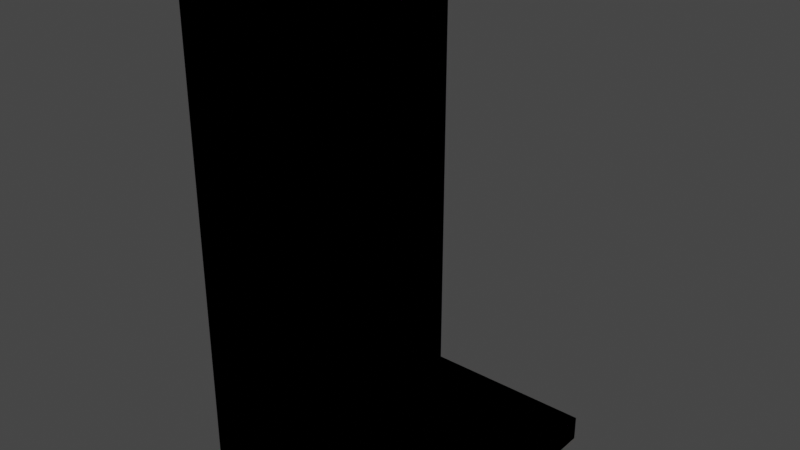 # Source: building_02_tile_set.blend  (saved by Blender 3.0.42; exported with 4.5.12 LTS)
import bpy
from mathutils import Matrix  # noqa: F401  (used for matrix-valued properties, if any)

bpy.ops.wm.read_factory_settings(use_empty=True)
scene = bpy.context.scene
scene.name = 'Scene'

# ---- collections
col_collection = bpy.data.collections.new('Collection'); scene.collection.children.link(col_collection)

# ---- images (referenced by path relative to the original .blend; pixels are not part of the script)
import os
ASSET_DIR = os.environ.get("B2B_ASSET_DIR", "")  # directory of the original .blend (textures are referenced by path, not embedded)
HERE = os.path.dirname(os.path.abspath(__file__))  # packed textures are extracted next to this script under _unpacked/

def load_image(name, relpath, width, height, colorspace="sRGB"):
    """Load a texture the original file referenced (path relative to the .blend, or extracted next to this script)."""
    p = next((c for c in (os.path.join(HERE, relpath), os.path.join(ASSET_DIR, relpath)) if relpath and os.path.exists(c)), "")
    if p:
        img = bpy.data.images.load(p, check_existing=True)
        img.name = name
    else:  # same state as the original file: an image datablock whose file is absent (Cycles renders it pink)
        img = bpy.data.images.new(name, width, height)
        img.source = "FILE"
        img.filepath = "//" + (relpath or name)
    img.colorspace_settings.name = colorspace
    return img
img_interior_png = load_image('interior.png', 'interior.png', 1024, 1024, 'sRGB')
img_floor_png = load_image('floor.png', 'floor.png', 1024, 1024, 'sRGB')
img_siding_png = load_image('siding.png', 'siding.png', 1024, 1024, 'sRGB')

# ---- materials (node trees are filled in below, after node groups)
mat_interior = bpy.data.materials.new('Interior')
mat_floor = bpy.data.materials.new('Floor')
mat_exterior = bpy.data.materials.new('Exterior')
mat_material_002 = bpy.data.materials.new('Material.002')
mat_material_002.alpha_threshold = 0.0
mat_material_002.line_color = (0.0, 0.0, 0.0, 1.0)

# ---- material node trees
mat_interior.use_nodes = True; mat_interior.node_tree.nodes.clear()
_N = mat_interior.node_tree.nodes; _L = mat_interior.node_tree.links
n0 = _N.new('ShaderNodeBsdfPrincipled'); n0.name = 'Principled BSDF'; n0.location = (10, 300)
n0.distribution = 'GGX'
n0.subsurface_method = 'RANDOM_WALK_SKIN'
n0.inputs[3].default_value = 1.45
n0.inputs[27].default_value = (0.0, 0.0, 0.0, 1.0)
n0.inputs[28].default_value = 1.0
n1 = _N.new('ShaderNodeOutputMaterial'); n1.name = 'Material Output'; n1.location = (300, 300)
n2 = _N.new('ShaderNodeTexImage'); n2.name = 'Image Texture'; n2.location = (-495, 323)
n2.image = img_interior_png
_L.new(n0.outputs[0], n1.inputs[0])
_L.new(n2.outputs[0], n0.inputs[0])
n1.is_active_output = True
mat_floor.use_nodes = True; mat_floor.node_tree.nodes.clear()
_N = mat_floor.node_tree.nodes; _L = mat_floor.node_tree.links
n0 = _N.new('ShaderNodeBsdfPrincipled'); n0.name = 'Principled BSDF'; n0.location = (10, 300)
n0.distribution = 'GGX'
n0.subsurface_method = 'RANDOM_WALK_SKIN'
n0.inputs[3].default_value = 1.45
n0.inputs[27].default_value = (0.0, 0.0, 0.0, 1.0)
n0.inputs[28].default_value = 1.0
n1 = _N.new('ShaderNodeOutputMaterial'); n1.name = 'Material Output'; n1.location = (300, 300)
n2 = _N.new('ShaderNodeTexImage'); n2.name = 'Image Texture'; n2.location = (-442, 283)
n2.image = img_floor_png
_L.new(n0.outputs[0], n1.inputs[0])
_L.new(n2.outputs[0], n0.inputs[0])
n1.is_active_output = True
mat_exterior.use_nodes = True; mat_exterior.node_tree.nodes.clear()
_N = mat_exterior.node_tree.nodes; _L = mat_exterior.node_tree.links
n0 = _N.new('ShaderNodeBsdfPrincipled'); n0.name = 'Principled BSDF'; n0.location = (10, 300)
n0.distribution = 'GGX'
n0.subsurface_method = 'RANDOM_WALK_SKIN'
n0.inputs[3].default_value = 1.45
n0.inputs[27].default_value = (0.0, 0.0, 0.0, 1.0)
n0.inputs[28].default_value = 1.0
n1 = _N.new('ShaderNodeOutputMaterial'); n1.name = 'Material Output'; n1.location = (300, 300)
n2 = _N.new('ShaderNodeTexImage'); n2.name = 'Image Texture'; n2.location = (-424, 275)
n2.image = img_siding_png
_L.new(n0.outputs[0], n1.inputs[0])
_L.new(n2.outputs[0], n0.inputs[0])
n1.is_active_output = True
mat_material_002.use_nodes = True; mat_material_002.node_tree.nodes.clear()
_N = mat_material_002.node_tree.nodes; _L = mat_material_002.node_tree.links
n0 = _N.new('ShaderNodeOutputMaterial'); n0.name = 'Material Output'; n0.location = (300, 300)
n1 = _N.new('ShaderNodeBsdfPrincipled'); n1.name = 'Principled BSDF'; n1.location = (10, 300)
n1.distribution = 'GGX'
n1.subsurface_method = 'RANDOM_WALK_SKIN'
n1.inputs[2].default_value = 0.4
n1.inputs[3].default_value = 1.45
n1.inputs[27].default_value = (0.0, 0.0, 0.0, 1.0)
n1.inputs[28].default_value = 1.0
_L.new(n1.outputs[0], n0.inputs[0])
n0.is_active_output = True

# ---- world
world_world = bpy.data.worlds.new('World'); scene.world = world_world
world_world.use_nodes = True; world_world.node_tree.nodes.clear()
_N = world_world.node_tree.nodes; _L = world_world.node_tree.links
n0 = _N.new('ShaderNodeOutputWorld'); n0.name = 'World Output'; n0.location = (300, 300)
n1 = _N.new('ShaderNodeBackground'); n1.name = 'Background'; n1.location = (10, 300)
n1.inputs[0].default_value = (0.05088, 0.05088, 0.05088, 1.0)
_L.new(n1.outputs[0], n0.inputs[0])
n0.is_active_output = True
world_world.color = (0.05088, 0.05088, 0.05088)
world_world.use_sun_shadow = False
world_world.sun_shadow_jitter_overblur = 0.0

# ---- meshes
me_cube = bpy.data.meshes.new('Cube')
me_cube.from_pydata([(-0.8, -0.8, 4.0), (-1.0, -1.0, 0.0), (-1.0, -1.0, 4.0), (-0.8, -0.8, 0.2), (-1.0, 1.0, 0.0), (-1.0, 1.0, 4.0), (-0.8, 1.0, 4.0), (-0.8, 1.0, 0.2), (1.0, -1.0, 4.0), (1.0, -1.0, 0.0), (1.0, -0.8, 4.0), (1.0, -0.8, 0.2), (1.0, 1.0, 0.2), (1.0, 1.0, 0.0)], [], [(6, 0, 3, 7), (9, 8, 2, 1), (10, 0, 2, 8), (12, 7, 3, 11), (0, 6, 5, 2), (1, 2, 5, 4), (0, 10, 11, 3), (4, 13, 9, 1), (11, 10, 8, 9), (11, 9, 13, 12), (13, 4, 7, 12), (6, 7, 4, 5)])
me_cube.polygons.foreach_set('material_index', [0, 2, 2, 1, 2, 2, 0, 1, 0, 1, 1, 0])
_uv = me_cube.uv_layers.new(name='UVMap')
_uv.uv.foreach_set('vector', [1.0, 1.0, 0.5, 1.0, 0.498, 0.0, 1.0, 0.0, 1.0, 0.0, 1.0, 1.0, 0.5, 1.0, 0.5, 0.0, 1.0, 0.9531, 0.5, 0.9531, 0.5, 1.0, 1.0, 1.0, 0.0, 0.0, 0.8965, 0.0, 0.8965, 0.9814, 0.0, 0.9814, 0.5, 0.9531, 0.0, 0.9531, 0.0, 1.0, 0.5, 1.0, 0.5, 0.0, 0.5, 1.0, 0.0, 1.0, 0.0, 0.0, 0.5, 1.0, 0.0, 1.0, 0.0, 0.0, 0.498, 0.0, 0.0, 1.0, 0.0, 0.0, 1.0, 0.0, 1.0, 1.0, 0.003906, 0.0, 0.0, 1.0, 0.05469, 1.0, 0.05469, 0.0, 0.0, 0.9814, 0.09863, 0.9814, 0.09863, 0.0, 0.0, 0.0, 0.0, 0.09473, 0.8965, 0.09473, 0.8965, 0.0, 0.0, 0.0, 1.0, 1.0, 1.0, 0.0, 0.9531, 0.0, 0.9531, 1.0])
me_cube.materials.append(mat_interior)
me_cube.materials.append(mat_floor)
me_cube.materials.append(mat_exterior)
me_cube.use_remesh_preserve_volume = False
me_cube.use_remesh_preserve_attributes = False
me_cube.use_mirror_vertex_groups = False
me_cube.update()
me_cube_001 = bpy.data.meshes.new('Cube.001')
me_cube_001.from_pydata([(-1.0, -0.8, 4.0), (-1.0, -1.0, 0.0), (-1.0, -1.0, 4.0), (-1.0, -0.8, 0.2), (-1.0, 1.0, 0.0), (-1.0, 1.0, 0.2), (1.0, -1.0, 4.0), (1.0, -1.0, 0.0), (1.0, -0.8, 4.0), (1.0, -0.8, 0.2), (1.0, 1.0, 0.2), (1.0, 1.0, 0.0)], [], [(1, 2, 0, 3), (7, 6, 2, 1), (8, 0, 2, 6), (10, 5, 3, 9), (4, 1, 3, 5), (5, 10, 11, 4), (0, 8, 9, 3), (4, 11, 7, 1), (9, 7, 11, 10), (7, 9, 8, 6)])
me_cube_001.polygons.foreach_set('material_index', [0, 1, 1, 2, 2, 2, 0, 2, 2, 0])
_uv = me_cube_001.uv_layers.new(name='UVMap')
_uv.uv.foreach_set('vector', [0.4658, 0.00293, 0.4697, 1.0, 0.5186, 1.0, 0.5186, 0.00293, 0.5, 0.0, 0.5, 1.0, 0.0, 1.0, 0.0, 0.0, 0.5, 0.959, 0.0, 0.959, 0.0, 1.0, 0.5, 1.0, 0.0, 0.0, 1.0, 0.0, 1.0, 0.959, 0.0, 0.959, 0.08496, 0.959, 0.08496, 0.0, 0.0, 0.0, 0.0, 0.959, 1.0, 0.0, 0.0, 0.0, 0.0, 0.08008, 1.0, 0.08594, 0.5186, 1.0, 0.0, 1.0, 0.0, 0.00293, 0.5186, 0.00293, 1.0, 0.0, 1.0, 0.959, 1.0, 0.0, 1.0, 0.959, 1.0, 0.0, 1.0, 0.08203, 0.0, 0.08691, 0.0, 0.0, 0.04785, 0.00293, 0.0, 0.00293, 0.0, 1.0, 0.0498, 1.0])
me_cube_001.materials.append(mat_interior)
me_cube_001.materials.append(mat_exterior)
me_cube_001.materials.append(mat_floor)
me_cube_001.use_remesh_preserve_volume = False
me_cube_001.use_remesh_preserve_attributes = False
me_cube_001.use_mirror_vertex_groups = False
me_cube_001.update()
me_cube_002 = bpy.data.meshes.new('Cube.002')
me_cube_002.from_pydata([(-1.0, -1.0, 0.0), (-1.0, -1.0, 0.2), (-1.0, 1.0, 0.0), (-1.0, 1.0, 0.2), (1.0, -1.0, 0.0), (1.0, -1.0, 0.2), (1.0, 1.0, 0.2), (1.0, 1.0, 0.0)], [], [(6, 3, 1, 5), (2, 0, 1, 3), (3, 6, 7, 2), (2, 7, 4, 0), (5, 4, 7, 6), (5, 1, 0, 4)])
me_cube_002.polygons.foreach_set('material_index', [1, 1, 1, 1, 1, 1])
_uv = me_cube_002.uv_layers.new(name='UVMap')
_uv.uv.foreach_set('vector', [0.0, 0.0, 1.0, 0.0, 1.0, 1.0, 0.0, 1.0, 0.916, 0.0, 0.916, 1.0, 1.0, 1.0, 1.0, 0.0, 1.0, 0.0, 0.0009766, 0.0, 0.0009766, 0.08496, 1.0, 0.08496, 1.0, 1.0, 0.0, 1.0, 0.0, 0.0, 1.0, 0.0, 0.0, 1.0, 0.08301, 1.0, 0.08301, 0.0, 0.0009766, 0.0, 0.0, 1.0, 1.0, 1.0, 1.0, 0.9102, 0.0009766, 0.9102])
me_cube_002.materials.append(mat_material_002)
me_cube_002.materials.append(mat_floor)
me_cube_002.use_remesh_preserve_volume = False
me_cube_002.use_remesh_preserve_attributes = False
me_cube_002.use_mirror_vertex_groups = False
me_cube_002.update()
me_cube_003 = bpy.data.meshes.new('Cube.003')
me_cube_003.from_pydata([(-0.8, -0.8, 4.0), (-1.0, -1.0, 0.0), (-1.0, -1.0, 4.0), (-1.0, -0.8, 0.2), (-1.0, 1.0, 0.0), (-1.0, -0.8, 4.0), (-0.8, -1.0, 0.2), (-1.0, 1.0, 0.2), (-0.8, -1.0, 4.0), (1.0, -1.0, 0.0), (1.0, -1.0, 0.2), (1.0, 1.0, 0.2), (1.0, 1.0, 0.0), (-0.8, -0.8, 0.2)], [], [(10, 9, 12, 11), (12, 4, 7, 11), (1, 3, 7, 4), (6, 1, 9, 10), (8, 2, 1, 6), (5, 3, 1, 2), (13, 3, 5, 0), (0, 8, 6, 13), (1, 4, 12, 9), (3, 13, 11, 7), (11, 13, 6, 10), (0, 5, 2, 8)])
me_cube_003.polygons.foreach_set('material_index', [1, 1, 1, 1, 0, 0, 2, 2, 1, 1, 1, 0])
_uv = me_cube_003.uv_layers.new(name='UVMap')
_uv.uv.foreach_set('vector', [0.0, 0.9971, 0.1016, 0.9971, 0.1025, 0.0, 0.0009766, 0.0, 0.0, 0.1006, 0.999, 0.1025, 1.0, 0.001953, 0.0009766, 0.0, 0.8975, 0.999, 0.999, 0.8994, 1.0, 0.001953, 0.8984, 0.001953, 0.9004, 0.999, 0.999, 0.9014, 0.0, 0.8994, 0.0, 0.9971, 0.0, 0.0, 0.05371, 0.0, 0.05371, 1.0, 0.0, 1.0, 0.05176, 1.0, 0.05176, 0.0, 0.0, 0.0, 0.0, 1.0, 0.1055, 0.0, 0.05176, 0.0, 0.05176, 1.0, 0.1055, 1.0, 0.1055, 1.0, 0.1572, 1.0, 0.1572, 0.0, 0.1055, 0.0, 0.0, 0.999, 0.0, 0.0, 0.999, 0.0, 0.999, 0.999, 0.999, 0.8994, 0.9004, 0.8994, 0.0009766, 0.0, 1.0, 0.001953, 0.0009766, 0.0, 0.9004, 0.8994, 0.9004, 0.999, 0.0, 0.9971, 0.591, 0.0001417, 0.5456, 0.0001416, 0.5456, 0.04557, 0.591, 0.04557])
me_cube_003.materials.append(mat_exterior)
me_cube_003.materials.append(mat_floor)
me_cube_003.materials.append(mat_interior)
me_cube_003.use_remesh_preserve_volume = False
me_cube_003.use_remesh_preserve_attributes = False
me_cube_003.use_mirror_vertex_groups = False
me_cube_003.update()

# ---- objects
ob_corner = bpy.data.objects.new('Corner', me_cube)
ob_edge = bpy.data.objects.new('Edge', me_cube_001)
ob_center = bpy.data.objects.new('Center', me_cube_002)
ob_innercorner = bpy.data.objects.new('InnerCorner', me_cube_003)

# ---- transforms, parenting, visibility, modifiers, constraints
ob_corner.location = (0.0, 0.0, 0.0)
ob_corner.lock_rotations_4d = False
ob_corner.empty_display_type = 'ARROWS'
ob_corner.lineart.crease_threshold = 0.0
_vg = ob_corner.vertex_groups.new(name='Interior')
_vg = ob_corner.vertex_groups.new(name='Floor')
_vg = ob_corner.vertex_groups.new(name='Exterior')
ob_edge.location = (0.0, 0.0, 0.0)
ob_edge.lock_rotations_4d = False
ob_edge.empty_display_type = 'ARROWS'
ob_edge.lineart.crease_threshold = 0.0
_vg = ob_edge.vertex_groups.new(name='Interior')
_vg = ob_edge.vertex_groups.new(name='Exterior')
_vg = ob_edge.vertex_groups.new(name='Floor')
ob_center.location = (0.0, 0.0, 0.0)
ob_center.lock_rotations_4d = False
ob_center.empty_display_type = 'ARROWS'
ob_center.lineart.crease_threshold = 0.0
_vg = ob_center.vertex_groups.new(name='Floor')
ob_innercorner.location = (0.0, 0.0, 0.0)
ob_innercorner.lock_rotations_4d = False
ob_innercorner.empty_display_type = 'ARROWS'
ob_innercorner.lineart.crease_threshold = 0.0
_vg = ob_innercorner.vertex_groups.new(name='Interior')
_vg = ob_innercorner.vertex_groups.new(name='Exterior')
_vg = ob_innercorner.vertex_groups.new(name='Floor')

# ---- collection membership
col_collection.objects.link(ob_corner)
col_collection.objects.link(ob_edge)
col_collection.objects.link(ob_center)
col_collection.objects.link(ob_innercorner)

# ---- scene / render settings (as saved in the file)
scene.frame_start = 1; scene.frame_end = 250; scene.frame_set(1)
scene.render.engine = 'CYCLES'
scene.cycles.sampling_pattern = 'TABULATED_SOBOL'
scene.cycles.use_light_tree = False
scene.view_settings.view_transform = 'Filmic'
bpy.context.view_layer.update()

# ---- added for rendering (the .blend has no active camera and no usable light): camera, sun
cam_auto = bpy.data.cameras.new('AutoCamera')
cam_auto.lens = 50.0
cam_auto.sensor_width = 36.0
cam_auto.clip_end = 1000.0
ob_auto_camera = bpy.data.objects.new('AutoCamera', cam_auto)
scene.collection.objects.link(ob_auto_camera)
ob_auto_camera.location = (4.53266, -5.43919, 5.62613)
ob_auto_camera.rotation_euler = (1.09748, -7.21219e-08, 0.694738)
scene.camera = ob_auto_camera
light_auto_sun = bpy.data.lights.new('AutoSun', 'SUN')
light_auto_sun.energy = 3.0
light_auto_sun.angle = 0.0523599
ob_auto_sun = bpy.data.objects.new('AutoSun', light_auto_sun)
scene.collection.objects.link(ob_auto_sun)
ob_auto_sun.rotation_euler = (0.872665, 0.174533, 0.523599)
bpy.context.view_layer.update()
